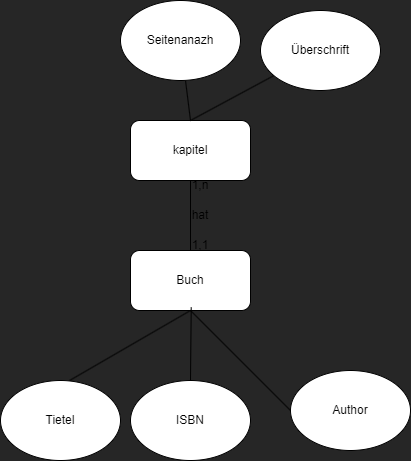

The diagram above was exported from draw.io. Its source (the exported page's mxGraphModel, read from the mxfile embedded in the PNG):
<mxGraphModel dx="630" dy="477" grid="1" gridSize="10" guides="1" tooltips="1" connect="1" arrows="1" fold="1" page="1" pageScale="1" pageWidth="850" pageHeight="1100" background="#262626" math="0" shadow="0">
  <root>
    <mxCell id="0" />
    <mxCell id="1" parent="0" />
    <mxCell id="77" value="Buch" style="rounded=1;whiteSpace=wrap;html=1;" parent="1" vertex="1">
      <mxGeometry x="260" y="320" width="120" height="60" as="geometry" />
    </mxCell>
    <mxCell id="78" value="kapitel" style="rounded=1;whiteSpace=wrap;html=1;" parent="1" vertex="1">
      <mxGeometry x="260" y="190" width="120" height="60" as="geometry" />
    </mxCell>
    <mxCell id="79" value="" style="endArrow=none;html=1;entryX=0.5;entryY=1;entryDx=0;entryDy=0;exitX=0.5;exitY=0;exitDx=0;exitDy=0;" parent="1" source="77" target="78" edge="1">
      <mxGeometry width="50" height="50" relative="1" as="geometry">
        <mxPoint x="300" y="350" as="sourcePoint" />
        <mxPoint x="350" y="300" as="targetPoint" />
      </mxGeometry>
    </mxCell>
    <mxCell id="80" value="1,1" style="text;html=1;strokeColor=none;fillColor=none;align=center;verticalAlign=middle;whiteSpace=wrap;rounded=0;" parent="1" vertex="1">
      <mxGeometry x="300" y="300" width="60" height="30" as="geometry" />
    </mxCell>
    <mxCell id="81" value="1,n" style="text;html=1;strokeColor=none;fillColor=none;align=center;verticalAlign=middle;whiteSpace=wrap;rounded=0;" parent="1" vertex="1">
      <mxGeometry x="300" y="240" width="60" height="30" as="geometry" />
    </mxCell>
    <mxCell id="82" value="hat" style="text;html=1;strokeColor=none;fillColor=none;align=center;verticalAlign=middle;whiteSpace=wrap;rounded=0;" parent="1" vertex="1">
      <mxGeometry x="300" y="270" width="60" height="30" as="geometry" />
    </mxCell>
    <mxCell id="88" style="edgeStyle=none;html=1;exitX=0;exitY=0.5;exitDx=0;exitDy=0;entryX=0.5;entryY=1;entryDx=0;entryDy=0;endArrow=none;endFill=0;" parent="1" source="83" target="77" edge="1">
      <mxGeometry relative="1" as="geometry" />
    </mxCell>
    <mxCell id="83" value="Tietel" style="ellipse;whiteSpace=wrap;html=1;" parent="1" vertex="1">
      <mxGeometry x="130" y="450" width="120" height="80" as="geometry" />
    </mxCell>
    <mxCell id="87" style="edgeStyle=none;html=1;exitX=0;exitY=0.5;exitDx=0;exitDy=0;entryX=0.5;entryY=1;entryDx=0;entryDy=0;endArrow=none;endFill=0;" parent="1" source="84" target="77" edge="1">
      <mxGeometry relative="1" as="geometry" />
    </mxCell>
    <mxCell id="84" value="Author" style="ellipse;whiteSpace=wrap;html=1;" parent="1" vertex="1">
      <mxGeometry x="420" y="440" width="120" height="80" as="geometry" />
    </mxCell>
    <mxCell id="86" style="edgeStyle=none;html=1;exitX=0.5;exitY=0;exitDx=0;exitDy=0;entryX=0.506;entryY=0.948;entryDx=0;entryDy=0;entryPerimeter=0;endArrow=none;endFill=0;" parent="1" source="85" target="77" edge="1">
      <mxGeometry relative="1" as="geometry" />
    </mxCell>
    <mxCell id="85" value="ISBN" style="ellipse;whiteSpace=wrap;html=1;" parent="1" vertex="1">
      <mxGeometry x="260" y="450" width="120" height="80" as="geometry" />
    </mxCell>
    <mxCell id="92" style="edgeStyle=none;html=1;entryX=0.5;entryY=0;entryDx=0;entryDy=0;endArrow=none;endFill=0;" parent="1" source="89" target="78" edge="1">
      <mxGeometry relative="1" as="geometry" />
    </mxCell>
    <mxCell id="89" value="Überschrift" style="ellipse;whiteSpace=wrap;html=1;" parent="1" vertex="1">
      <mxGeometry x="390" y="80" width="120" height="80" as="geometry" />
    </mxCell>
    <mxCell id="91" style="edgeStyle=none;html=1;entryX=0.5;entryY=0;entryDx=0;entryDy=0;endArrow=none;endFill=0;" parent="1" source="90" target="78" edge="1">
      <mxGeometry relative="1" as="geometry" />
    </mxCell>
    <mxCell id="90" value="Seitenanazh" style="ellipse;whiteSpace=wrap;html=1;" parent="1" vertex="1">
      <mxGeometry x="250" y="70" width="120" height="80" as="geometry" />
    </mxCell>
  </root>
</mxGraphModel>